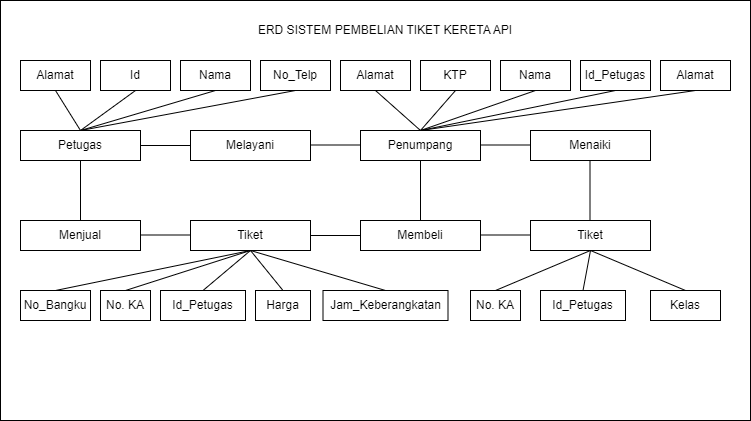

The diagram above was exported from draw.io. Its source (the exported page's mxGraphModel, read from the mxfile embedded in the PNG):
<mxGraphModel dx="1034" dy="509" grid="1" gridSize="10" guides="1" tooltips="1" connect="1" arrows="1" fold="1" page="1" pageScale="1" pageWidth="827" pageHeight="1169" math="0" shadow="0">
  <root>
    <mxCell id="0" />
    <mxCell id="1" parent="0" />
    <mxCell id="1IZrkCL74I4JC3buyjit-2" value="" style="rounded=0;whiteSpace=wrap;html=1;" vertex="1" parent="1">
      <mxGeometry x="30" y="40" width="750" height="420" as="geometry" />
    </mxCell>
    <mxCell id="1IZrkCL74I4JC3buyjit-3" value="ERD SISTEM PEMBELIAN TIKET KERETA API" style="text;html=1;strokeColor=none;fillColor=none;align=center;verticalAlign=middle;whiteSpace=wrap;rounded=0;" vertex="1" parent="1">
      <mxGeometry x="205" y="50" width="420" height="40" as="geometry" />
    </mxCell>
    <mxCell id="1IZrkCL74I4JC3buyjit-4" value="Petugas" style="rounded=0;whiteSpace=wrap;html=1;" vertex="1" parent="1">
      <mxGeometry x="50" y="170" width="120" height="30" as="geometry" />
    </mxCell>
    <mxCell id="1IZrkCL74I4JC3buyjit-6" value="Alamat" style="rounded=0;whiteSpace=wrap;html=1;" vertex="1" parent="1">
      <mxGeometry x="50" y="100" width="70" height="30" as="geometry" />
    </mxCell>
    <mxCell id="1IZrkCL74I4JC3buyjit-7" value="Id" style="rounded=0;whiteSpace=wrap;html=1;" vertex="1" parent="1">
      <mxGeometry x="130" y="100" width="70" height="30" as="geometry" />
    </mxCell>
    <mxCell id="1IZrkCL74I4JC3buyjit-8" value="Nama" style="rounded=0;whiteSpace=wrap;html=1;" vertex="1" parent="1">
      <mxGeometry x="210" y="100" width="70" height="30" as="geometry" />
    </mxCell>
    <mxCell id="1IZrkCL74I4JC3buyjit-9" value="No_Telp" style="rounded=0;whiteSpace=wrap;html=1;" vertex="1" parent="1">
      <mxGeometry x="290" y="100" width="70" height="30" as="geometry" />
    </mxCell>
    <mxCell id="1IZrkCL74I4JC3buyjit-10" value="" style="endArrow=none;html=1;rounded=0;entryX=0.5;entryY=1;entryDx=0;entryDy=0;exitX=0.5;exitY=0;exitDx=0;exitDy=0;" edge="1" parent="1" source="1IZrkCL74I4JC3buyjit-4" target="1IZrkCL74I4JC3buyjit-9">
      <mxGeometry width="50" height="50" relative="1" as="geometry">
        <mxPoint x="390" y="240" as="sourcePoint" />
        <mxPoint x="440" y="190" as="targetPoint" />
      </mxGeometry>
    </mxCell>
    <mxCell id="1IZrkCL74I4JC3buyjit-11" value="" style="endArrow=none;html=1;rounded=0;entryX=0.5;entryY=1;entryDx=0;entryDy=0;exitX=0.5;exitY=0;exitDx=0;exitDy=0;" edge="1" parent="1" source="1IZrkCL74I4JC3buyjit-4" target="1IZrkCL74I4JC3buyjit-8">
      <mxGeometry width="50" height="50" relative="1" as="geometry">
        <mxPoint x="110" y="180" as="sourcePoint" />
        <mxPoint x="335" y="140" as="targetPoint" />
      </mxGeometry>
    </mxCell>
    <mxCell id="1IZrkCL74I4JC3buyjit-12" value="" style="endArrow=none;html=1;rounded=0;entryX=0.5;entryY=1;entryDx=0;entryDy=0;exitX=0.5;exitY=0;exitDx=0;exitDy=0;" edge="1" parent="1" source="1IZrkCL74I4JC3buyjit-4" target="1IZrkCL74I4JC3buyjit-7">
      <mxGeometry width="50" height="50" relative="1" as="geometry">
        <mxPoint x="110" y="180" as="sourcePoint" />
        <mxPoint x="255" y="140" as="targetPoint" />
      </mxGeometry>
    </mxCell>
    <mxCell id="1IZrkCL74I4JC3buyjit-13" value="" style="endArrow=none;html=1;rounded=0;entryX=0.5;entryY=1;entryDx=0;entryDy=0;exitX=0.5;exitY=0;exitDx=0;exitDy=0;" edge="1" parent="1" source="1IZrkCL74I4JC3buyjit-4" target="1IZrkCL74I4JC3buyjit-6">
      <mxGeometry width="50" height="50" relative="1" as="geometry">
        <mxPoint x="110" y="170" as="sourcePoint" />
        <mxPoint x="175" y="140" as="targetPoint" />
      </mxGeometry>
    </mxCell>
    <mxCell id="1IZrkCL74I4JC3buyjit-14" value="" style="endArrow=none;html=1;rounded=0;" edge="1" parent="1" source="1IZrkCL74I4JC3buyjit-4" target="1IZrkCL74I4JC3buyjit-15">
      <mxGeometry width="50" height="50" relative="1" as="geometry">
        <mxPoint x="390" y="240" as="sourcePoint" />
        <mxPoint x="320" y="185" as="targetPoint" />
      </mxGeometry>
    </mxCell>
    <mxCell id="1IZrkCL74I4JC3buyjit-15" value="Melayani" style="rounded=0;whiteSpace=wrap;html=1;" vertex="1" parent="1">
      <mxGeometry x="220" y="170" width="120" height="30" as="geometry" />
    </mxCell>
    <mxCell id="1IZrkCL74I4JC3buyjit-19" value="Alamat" style="rounded=0;whiteSpace=wrap;html=1;" vertex="1" parent="1">
      <mxGeometry x="370" y="100" width="70" height="30" as="geometry" />
    </mxCell>
    <mxCell id="1IZrkCL74I4JC3buyjit-20" value="" style="endArrow=none;html=1;rounded=0;entryX=0.5;entryY=0;entryDx=0;entryDy=0;exitX=0.5;exitY=1;exitDx=0;exitDy=0;" edge="1" parent="1" source="1IZrkCL74I4JC3buyjit-19">
      <mxGeometry width="50" height="50" relative="1" as="geometry">
        <mxPoint x="390" y="240" as="sourcePoint" />
        <mxPoint x="450" y="170" as="targetPoint" />
      </mxGeometry>
    </mxCell>
    <mxCell id="1IZrkCL74I4JC3buyjit-21" value="KTP" style="rounded=0;whiteSpace=wrap;html=1;" vertex="1" parent="1">
      <mxGeometry x="450" y="100" width="70" height="30" as="geometry" />
    </mxCell>
    <mxCell id="1IZrkCL74I4JC3buyjit-22" value="Nama" style="rounded=0;whiteSpace=wrap;html=1;" vertex="1" parent="1">
      <mxGeometry x="530" y="100" width="70" height="30" as="geometry" />
    </mxCell>
    <mxCell id="1IZrkCL74I4JC3buyjit-23" value="Id_Petugas" style="rounded=0;whiteSpace=wrap;html=1;" vertex="1" parent="1">
      <mxGeometry x="610" y="100" width="70" height="30" as="geometry" />
    </mxCell>
    <mxCell id="1IZrkCL74I4JC3buyjit-24" value="Alamat" style="rounded=0;whiteSpace=wrap;html=1;" vertex="1" parent="1">
      <mxGeometry x="690" y="100" width="70" height="30" as="geometry" />
    </mxCell>
    <mxCell id="1IZrkCL74I4JC3buyjit-26" value="" style="endArrow=none;html=1;rounded=0;entryX=0.5;entryY=0;entryDx=0;entryDy=0;exitX=0.5;exitY=1;exitDx=0;exitDy=0;" edge="1" parent="1" source="1IZrkCL74I4JC3buyjit-21">
      <mxGeometry width="50" height="50" relative="1" as="geometry">
        <mxPoint x="415" y="140" as="sourcePoint" />
        <mxPoint x="450" y="170" as="targetPoint" />
      </mxGeometry>
    </mxCell>
    <mxCell id="1IZrkCL74I4JC3buyjit-27" value="" style="endArrow=none;html=1;rounded=0;exitX=0.5;exitY=1;exitDx=0;exitDy=0;entryX=0.5;entryY=0;entryDx=0;entryDy=0;" edge="1" parent="1" source="1IZrkCL74I4JC3buyjit-22">
      <mxGeometry width="50" height="50" relative="1" as="geometry">
        <mxPoint x="495" y="140" as="sourcePoint" />
        <mxPoint x="450" y="170" as="targetPoint" />
      </mxGeometry>
    </mxCell>
    <mxCell id="1IZrkCL74I4JC3buyjit-28" value="" style="endArrow=none;html=1;rounded=0;exitX=0.5;exitY=1;exitDx=0;exitDy=0;entryX=0.5;entryY=0;entryDx=0;entryDy=0;" edge="1" parent="1" source="1IZrkCL74I4JC3buyjit-23">
      <mxGeometry width="50" height="50" relative="1" as="geometry">
        <mxPoint x="575" y="140" as="sourcePoint" />
        <mxPoint x="450" y="170" as="targetPoint" />
      </mxGeometry>
    </mxCell>
    <mxCell id="1IZrkCL74I4JC3buyjit-29" value="" style="endArrow=none;html=1;rounded=0;exitX=0.5;exitY=1;exitDx=0;exitDy=0;entryX=0.5;entryY=0;entryDx=0;entryDy=0;" edge="1" parent="1" source="1IZrkCL74I4JC3buyjit-24">
      <mxGeometry width="50" height="50" relative="1" as="geometry">
        <mxPoint x="655" y="140" as="sourcePoint" />
        <mxPoint x="450" y="170" as="targetPoint" />
      </mxGeometry>
    </mxCell>
    <mxCell id="1IZrkCL74I4JC3buyjit-33" value="Menaiki" style="rounded=0;whiteSpace=wrap;html=1;" vertex="1" parent="1">
      <mxGeometry x="560" y="170" width="120" height="30" as="geometry" />
    </mxCell>
    <mxCell id="1IZrkCL74I4JC3buyjit-35" value="Menjual" style="rounded=0;whiteSpace=wrap;html=1;" vertex="1" parent="1">
      <mxGeometry x="50" y="260" width="120" height="30" as="geometry" />
    </mxCell>
    <mxCell id="1IZrkCL74I4JC3buyjit-37" value="Penumpang" style="rounded=0;whiteSpace=wrap;html=1;" vertex="1" parent="1">
      <mxGeometry x="390" y="170" width="120" height="30" as="geometry" />
    </mxCell>
    <mxCell id="1IZrkCL74I4JC3buyjit-38" value="" style="endArrow=none;html=1;rounded=0;" edge="1" parent="1">
      <mxGeometry width="50" height="50" relative="1" as="geometry">
        <mxPoint x="340" y="184.5" as="sourcePoint" />
        <mxPoint x="390" y="184.5" as="targetPoint" />
      </mxGeometry>
    </mxCell>
    <mxCell id="1IZrkCL74I4JC3buyjit-39" value="" style="endArrow=none;html=1;rounded=0;" edge="1" parent="1">
      <mxGeometry width="50" height="50" relative="1" as="geometry">
        <mxPoint x="510" y="184.5" as="sourcePoint" />
        <mxPoint x="560" y="184.5" as="targetPoint" />
      </mxGeometry>
    </mxCell>
    <mxCell id="1IZrkCL74I4JC3buyjit-42" value="" style="endArrow=none;html=1;rounded=0;entryX=0.5;entryY=0;entryDx=0;entryDy=0;exitX=0.5;exitY=1;exitDx=0;exitDy=0;" edge="1" parent="1" source="1IZrkCL74I4JC3buyjit-4" target="1IZrkCL74I4JC3buyjit-35">
      <mxGeometry width="50" height="50" relative="1" as="geometry">
        <mxPoint x="390" y="240" as="sourcePoint" />
        <mxPoint x="440" y="190" as="targetPoint" />
      </mxGeometry>
    </mxCell>
    <mxCell id="1IZrkCL74I4JC3buyjit-43" value="" style="endArrow=none;html=1;rounded=0;" edge="1" parent="1">
      <mxGeometry width="50" height="50" relative="1" as="geometry">
        <mxPoint x="170" y="274.5" as="sourcePoint" />
        <mxPoint x="220" y="274.5" as="targetPoint" />
      </mxGeometry>
    </mxCell>
    <mxCell id="1IZrkCL74I4JC3buyjit-44" value="Tiket" style="rounded=0;whiteSpace=wrap;html=1;" vertex="1" parent="1">
      <mxGeometry x="220" y="260" width="120" height="30" as="geometry" />
    </mxCell>
    <mxCell id="1IZrkCL74I4JC3buyjit-45" value="" style="endArrow=none;html=1;rounded=0;exitX=1;exitY=0.5;exitDx=0;exitDy=0;entryX=0;entryY=0.5;entryDx=0;entryDy=0;" edge="1" parent="1" source="1IZrkCL74I4JC3buyjit-44" target="1IZrkCL74I4JC3buyjit-47">
      <mxGeometry width="50" height="50" relative="1" as="geometry">
        <mxPoint x="390" y="240" as="sourcePoint" />
        <mxPoint x="390" y="272.72727272727275" as="targetPoint" />
      </mxGeometry>
    </mxCell>
    <mxCell id="1IZrkCL74I4JC3buyjit-47" value="Membeli" style="rounded=0;whiteSpace=wrap;html=1;" vertex="1" parent="1">
      <mxGeometry x="390" y="260" width="120" height="30" as="geometry" />
    </mxCell>
    <mxCell id="1IZrkCL74I4JC3buyjit-49" value="" style="endArrow=none;html=1;rounded=0;entryX=0.5;entryY=1;entryDx=0;entryDy=0;exitX=0.5;exitY=0;exitDx=0;exitDy=0;" edge="1" parent="1" source="1IZrkCL74I4JC3buyjit-47" target="1IZrkCL74I4JC3buyjit-37">
      <mxGeometry width="50" height="50" relative="1" as="geometry">
        <mxPoint x="390" y="240" as="sourcePoint" />
        <mxPoint x="440" y="190" as="targetPoint" />
      </mxGeometry>
    </mxCell>
    <mxCell id="1IZrkCL74I4JC3buyjit-50" value="" style="endArrow=none;html=1;rounded=0;entryX=0.5;entryY=1;entryDx=0;entryDy=0;exitX=0.5;exitY=0;exitDx=0;exitDy=0;" edge="1" parent="1">
      <mxGeometry width="50" height="50" relative="1" as="geometry">
        <mxPoint x="619.5" y="260" as="sourcePoint" />
        <mxPoint x="619.5" y="200" as="targetPoint" />
      </mxGeometry>
    </mxCell>
    <mxCell id="1IZrkCL74I4JC3buyjit-51" value="Tiket" style="rounded=0;whiteSpace=wrap;html=1;" vertex="1" parent="1">
      <mxGeometry x="560" y="260" width="120" height="30" as="geometry" />
    </mxCell>
    <mxCell id="1IZrkCL74I4JC3buyjit-52" value="" style="endArrow=none;html=1;rounded=0;exitX=1;exitY=0.5;exitDx=0;exitDy=0;entryX=0;entryY=0.5;entryDx=0;entryDy=0;" edge="1" parent="1">
      <mxGeometry width="50" height="50" relative="1" as="geometry">
        <mxPoint x="510" y="274.5" as="sourcePoint" />
        <mxPoint x="560" y="274.5" as="targetPoint" />
      </mxGeometry>
    </mxCell>
    <mxCell id="1IZrkCL74I4JC3buyjit-54" value="" style="endArrow=none;html=1;rounded=0;entryX=0.5;entryY=1;entryDx=0;entryDy=0;exitX=0.5;exitY=0;exitDx=0;exitDy=0;" edge="1" parent="1" source="1IZrkCL74I4JC3buyjit-56" target="1IZrkCL74I4JC3buyjit-44">
      <mxGeometry width="50" height="50" relative="1" as="geometry">
        <mxPoint x="150" y="330" as="sourcePoint" />
        <mxPoint x="440" y="190" as="targetPoint" />
      </mxGeometry>
    </mxCell>
    <mxCell id="1IZrkCL74I4JC3buyjit-56" value="No_Bangku" style="rounded=0;whiteSpace=wrap;html=1;" vertex="1" parent="1">
      <mxGeometry x="50" y="330" width="70" height="30" as="geometry" />
    </mxCell>
    <mxCell id="1IZrkCL74I4JC3buyjit-57" value="No. KA" style="rounded=0;whiteSpace=wrap;html=1;" vertex="1" parent="1">
      <mxGeometry x="130" y="330" width="50" height="30" as="geometry" />
    </mxCell>
    <mxCell id="1IZrkCL74I4JC3buyjit-59" value="" style="endArrow=none;html=1;rounded=0;entryX=0.5;entryY=1;entryDx=0;entryDy=0;exitX=0.5;exitY=0;exitDx=0;exitDy=0;" edge="1" parent="1" source="1IZrkCL74I4JC3buyjit-57" target="1IZrkCL74I4JC3buyjit-44">
      <mxGeometry width="50" height="50" relative="1" as="geometry">
        <mxPoint x="103" y="340" as="sourcePoint" />
        <mxPoint x="290" y="300" as="targetPoint" />
      </mxGeometry>
    </mxCell>
    <mxCell id="1IZrkCL74I4JC3buyjit-60" value="Id_Petugas" style="rounded=0;whiteSpace=wrap;html=1;" vertex="1" parent="1">
      <mxGeometry x="190" y="330" width="85" height="30" as="geometry" />
    </mxCell>
    <mxCell id="1IZrkCL74I4JC3buyjit-61" value="" style="endArrow=none;html=1;rounded=0;entryX=0.5;entryY=1;entryDx=0;entryDy=0;exitX=0.5;exitY=0;exitDx=0;exitDy=0;" edge="1" parent="1" source="1IZrkCL74I4JC3buyjit-60" target="1IZrkCL74I4JC3buyjit-44">
      <mxGeometry width="50" height="50" relative="1" as="geometry">
        <mxPoint x="203" y="340" as="sourcePoint" />
        <mxPoint x="290" y="300" as="targetPoint" />
      </mxGeometry>
    </mxCell>
    <mxCell id="1IZrkCL74I4JC3buyjit-62" value="Harga" style="rounded=0;whiteSpace=wrap;html=1;" vertex="1" parent="1">
      <mxGeometry x="285" y="330" width="55" height="30" as="geometry" />
    </mxCell>
    <mxCell id="1IZrkCL74I4JC3buyjit-63" value="" style="endArrow=none;html=1;rounded=0;entryX=0.5;entryY=1;entryDx=0;entryDy=0;exitX=0.5;exitY=0;exitDx=0;exitDy=0;" edge="1" parent="1" source="1IZrkCL74I4JC3buyjit-62" target="1IZrkCL74I4JC3buyjit-44">
      <mxGeometry width="50" height="50" relative="1" as="geometry">
        <mxPoint x="400" y="320" as="sourcePoint" />
        <mxPoint x="280" y="290" as="targetPoint" />
      </mxGeometry>
    </mxCell>
    <mxCell id="1IZrkCL74I4JC3buyjit-67" value="Jam_Keberangkatan" style="rounded=0;whiteSpace=wrap;html=1;" vertex="1" parent="1">
      <mxGeometry x="352.5" y="330" width="125" height="30" as="geometry" />
    </mxCell>
    <mxCell id="1IZrkCL74I4JC3buyjit-68" value="" style="endArrow=none;html=1;rounded=0;entryX=0.5;entryY=0;entryDx=0;entryDy=0;exitX=0.5;exitY=1;exitDx=0;exitDy=0;" edge="1" parent="1" source="1IZrkCL74I4JC3buyjit-44" target="1IZrkCL74I4JC3buyjit-67">
      <mxGeometry width="50" height="50" relative="1" as="geometry">
        <mxPoint x="390" y="240" as="sourcePoint" />
        <mxPoint x="440" y="190" as="targetPoint" />
      </mxGeometry>
    </mxCell>
    <mxCell id="1IZrkCL74I4JC3buyjit-70" value="No. KA" style="rounded=0;whiteSpace=wrap;html=1;" vertex="1" parent="1">
      <mxGeometry x="500" y="330" width="50" height="30" as="geometry" />
    </mxCell>
    <mxCell id="1IZrkCL74I4JC3buyjit-71" value="Id_Petugas" style="rounded=0;whiteSpace=wrap;html=1;" vertex="1" parent="1">
      <mxGeometry x="570" y="330" width="85" height="30" as="geometry" />
    </mxCell>
    <mxCell id="1IZrkCL74I4JC3buyjit-72" value="Kelas" style="rounded=0;whiteSpace=wrap;html=1;" vertex="1" parent="1">
      <mxGeometry x="680" y="330" width="70" height="30" as="geometry" />
    </mxCell>
    <mxCell id="1IZrkCL74I4JC3buyjit-73" value="" style="endArrow=none;html=1;rounded=0;exitX=0.5;exitY=0;exitDx=0;exitDy=0;entryX=0.5;entryY=1;entryDx=0;entryDy=0;" edge="1" parent="1" source="1IZrkCL74I4JC3buyjit-70" target="1IZrkCL74I4JC3buyjit-51">
      <mxGeometry width="50" height="50" relative="1" as="geometry">
        <mxPoint x="390" y="240" as="sourcePoint" />
        <mxPoint x="440" y="190" as="targetPoint" />
      </mxGeometry>
    </mxCell>
    <mxCell id="1IZrkCL74I4JC3buyjit-74" value="" style="endArrow=none;html=1;rounded=0;exitX=0.5;exitY=0;exitDx=0;exitDy=0;entryX=0.5;entryY=1;entryDx=0;entryDy=0;" edge="1" parent="1" source="1IZrkCL74I4JC3buyjit-71" target="1IZrkCL74I4JC3buyjit-51">
      <mxGeometry width="50" height="50" relative="1" as="geometry">
        <mxPoint x="390" y="240" as="sourcePoint" />
        <mxPoint x="440" y="190" as="targetPoint" />
      </mxGeometry>
    </mxCell>
    <mxCell id="1IZrkCL74I4JC3buyjit-75" value="" style="endArrow=none;html=1;rounded=0;exitX=0.5;exitY=0;exitDx=0;exitDy=0;entryX=0.5;entryY=1;entryDx=0;entryDy=0;" edge="1" parent="1" source="1IZrkCL74I4JC3buyjit-72" target="1IZrkCL74I4JC3buyjit-51">
      <mxGeometry width="50" height="50" relative="1" as="geometry">
        <mxPoint x="390" y="240" as="sourcePoint" />
        <mxPoint x="440" y="190" as="targetPoint" />
      </mxGeometry>
    </mxCell>
  </root>
</mxGraphModel>